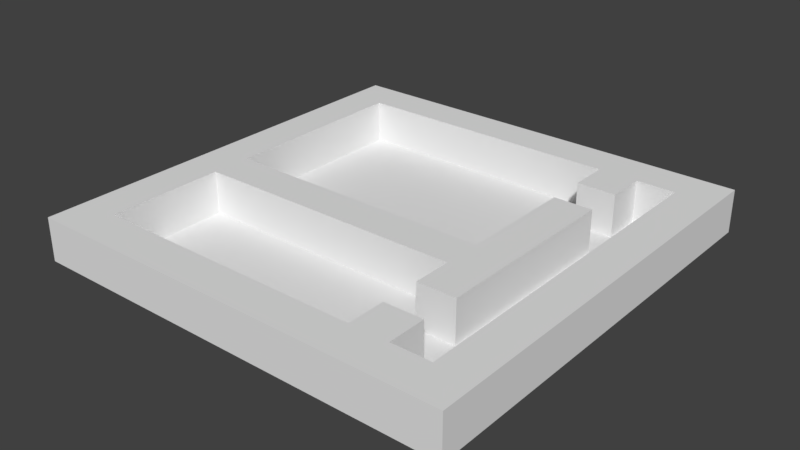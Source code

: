 # Source: testLevelCopy.blend  (saved by Blender 2.77.0; exported with 4.5.12 LTS)
import bpy
from mathutils import Matrix  # noqa: F401  (used for matrix-valued properties, if any)

bpy.ops.wm.read_factory_settings(use_empty=True)
scene = bpy.context.scene
scene.name = 'Scene'

# ---- collections
col_collection_1 = bpy.data.collections.new('Collection 1'); scene.collection.children.link(col_collection_1)

# ---- world
world_world = bpy.data.worlds.new('World'); scene.world = world_world
world_world.color = (0.05088, 0.05088, 0.05088)
world_world.use_sun_shadow = False
world_world.sun_shadow_jitter_overblur = 0.0
world_world.cycles.sampling_method = 'MANUAL'

# ---- meshes
me_plane_001 = bpy.data.meshes.new('Plane.001')
me_plane_001.from_pydata([(-5.0, -5.0, 0.0), (5.0, -5.0, 0.0), (-5.0, 5.0, 0.0), (5.0, 5.0, 0.0), (-5.0, 4.091, 0.0), (-5.0, 3.182, 0.0), (-5.0, 2.273, 0.0), (-5.0, 1.364, 0.0), (-5.0, 0.4545, 0.0), (-5.0, -0.4545, 0.0), (-5.0, -1.364, 0.0), (-5.0, -2.273, 0.0), (-5.0, -3.182, 0.0), (-5.0, -4.091, 0.0), (-4.091, -5.0, 0.0), (-3.182, -5.0, 0.0), (-2.273, -5.0, 0.0), (-1.364, -5.0, 0.0), (-0.4545, -5.0, 0.0), (0.4545, -5.0, 0.0), (1.364, -5.0, 0.0), (2.273, -5.0, 0.0), (3.182, -5.0, 0.0), (4.091, -5.0, 0.0), (5.0, -4.091, 0.0), (5.0, -3.182, 0.0), (5.0, -2.273, 0.0), (5.0, -1.364, 0.0), (5.0, -0.4545, 0.0), (5.0, 0.4545, 0.0), (5.0, 1.364, 0.0), (5.0, 2.273, 0.0), (5.0, 3.182, 0.0), (5.0, 4.091, 0.0), (4.091, 5.0, 0.0), (3.182, 5.0, 0.0), (2.273, 5.0, 0.0), (1.364, 5.0, 0.0), (0.4545, 5.0, 0.0), (-0.4545, 5.0, 0.0), (-1.364, 5.0, 0.0), (-2.273, 5.0, 0.0), (-3.182, 5.0, 0.0), (-4.091, 5.0, 0.0), (-4.091, -4.091, 0.0), (-4.091, -3.182, 0.0), (-4.091, -2.273, 0.0), (-4.091, -1.364, 0.0), (-4.091, -0.4545, 0.0), (-4.091, 0.4545, 0.0), (-4.091, 1.364, 0.0), (-4.091, 2.273, 0.0), (-4.091, 3.182, 0.0), (-4.091, 4.091, 0.0), (-3.182, -4.091, 0.0), (-3.182, -3.182, 0.0), (-3.182, -2.273, 0.0), (-3.182, -1.364, 0.0), (-3.182, -0.4545, 0.0), (-3.182, 0.4545, 0.0), (-3.182, 1.364, 0.0), (-3.182, 2.273, 0.0), (-3.182, 3.182, 0.0), (-3.182, 4.091, 0.0), (-2.273, -4.091, 0.0), (-2.273, -3.182, 0.0), (-2.273, -2.273, 0.0), (-2.273, -1.364, 0.0), (-2.273, -0.4545, 0.0), (-2.273, 0.4545, 0.0), (-2.273, 1.364, 0.0), (-2.273, 2.273, 0.0), (-2.273, 3.182, 0.0), (-2.273, 4.091, 0.0), (-1.364, -4.091, 0.0), (-1.364, -3.182, 0.0), (-1.364, -2.273, 0.0), (-1.364, -1.364, 0.0), (-1.364, -0.4545, 0.0), (-1.364, 0.4545, 0.0), (-1.364, 1.364, 0.0), (-1.364, 2.273, 0.0), (-1.364, 3.182, 0.0), (-1.364, 4.091, 0.0), (-0.4545, -4.091, 0.0), (-0.4545, -3.182, 0.0), (-0.4545, -2.273, 0.0), (-0.4545, -1.364, 0.0), (-0.4545, -0.4545, 0.0), (-0.4545, 0.4545, 0.0), (-0.4545, 1.364, 0.0), (-0.4545, 2.273, 0.0), (-0.4545, 3.182, 0.0), (-0.4545, 4.091, 0.0), (0.4545, -4.091, 0.0), (0.4545, -3.182, 0.0), (0.4545, -2.273, 0.0), (0.4545, -1.364, 0.0), (0.4545, -0.4545, 0.0), (0.4545, 0.4545, 0.0), (0.4545, 1.364, 0.0), (0.4545, 2.273, 0.0), (0.4545, 3.182, 0.0), (0.4545, 4.091, 0.0), (1.364, -4.091, 0.0), (1.364, -3.182, 0.0), (1.364, -2.273, 0.0), (1.364, -1.364, 0.0), (1.364, -0.4545, 0.0), (1.364, 0.4545, 0.0), (1.364, 1.364, 0.0), (1.364, 2.273, 0.0), (1.364, 3.182, 0.0), (1.364, 4.091, 0.0), (2.273, -4.091, 0.0), (2.273, -3.182, 0.0), (2.273, -2.273, 0.0), (2.273, -1.364, 0.0), (2.273, -0.4545, 0.0), (2.273, 0.4545, 0.0), (2.273, 1.364, 0.0), (2.273, 2.273, 0.0), (2.273, 3.182, 0.0), (2.273, 4.091, 0.0), (3.182, -4.091, 0.0), (3.182, -3.182, 0.0), (3.182, -2.273, 0.0), (3.182, -1.364, 0.0), (3.182, -0.4545, 0.0), (3.182, 0.4545, 0.0), (3.182, 1.364, 0.0), (3.182, 2.273, 0.0), (3.182, 3.182, 0.0), (3.182, 4.091, 0.0), (4.091, -4.091, 0.0), (4.091, -3.182, 0.0), (4.091, -2.273, 0.0), (4.091, -1.364, 0.0), (4.091, -0.4545, 0.0), (4.091, 0.4545, 0.0), (4.091, 1.364, 0.0), (4.091, 2.273, 0.0), (4.091, 3.182, 0.0), (4.091, 4.091, 0.0), (5.0, 4.091, 1.0), (5.0, 5.0, 1.0), (-4.091, 5.0, 1.0), (-5.0, 5.0, 1.0), (-5.0, 4.091, 1.0), (4.091, 5.0, 1.0), (3.182, 5.0, 1.0), (2.273, 5.0, 1.0), (1.364, 5.0, 1.0), (0.4545, 5.0, 1.0), (-0.4545, 5.0, 1.0), (-1.364, 5.0, 1.0), (-2.273, 5.0, 1.0), (-3.182, 5.0, 1.0), (-4.091, 4.091, 1.0), (-3.182, 4.091, 1.0), (-2.273, 4.091, 1.0), (-1.364, 4.091, 1.0), (-0.4545, 4.091, 1.0), (0.4545, 4.091, 1.0), (1.364, 4.091, 1.0), (2.273, 4.091, 1.0), (3.182, 4.091, 1.0), (4.091, 4.091, 1.0), (2.273, -4.091, 1.0), (2.273, -3.182, 1.0), (2.273, -2.273, 1.0), (2.273, -1.364, 1.0), (2.273, -0.4545, 1.0), (2.273, 0.4545, 1.0), (2.273, 1.364, 1.0), (2.273, 2.273, 1.0), (2.273, 3.182, 1.0), (2.273, 4.091, 1.0), (3.182, -4.091, 1.0), (3.182, -3.182, 1.0), (3.182, -2.273, 1.0), (3.182, -1.364, 1.0), (3.182, -0.4545, 1.0), (3.182, 0.4545, 1.0), (3.182, 1.364, 1.0), (3.182, 2.273, 1.0), (3.182, 3.182, 1.0), (3.182, 4.091, 1.0), (-4.091, -1.364, 1.0), (-4.091, -0.4545, 1.0), (-3.182, -1.364, 1.0), (-3.182, -0.4545, 1.0), (-2.273, -1.364, 1.0), (-2.273, -0.4545, 1.0), (-1.364, -1.364, 1.0), (-1.364, -0.4545, 1.0), (-0.4545, -1.364, 1.0), (-0.4545, -0.4545, 1.0), (0.4545, -1.364, 1.0), (0.4545, -0.4545, 1.0), (1.364, -1.364, 1.0), (1.364, -0.4545, 1.0), (2.273, -1.364, 1.0), (2.273, -0.4545, 1.0), (-5.0, -4.091, 1.0), (-5.0, -5.0, 1.0), (4.091, -5.0, 1.0), (5.0, -5.0, 1.0), (-5.0, 4.091, 1.0), (-5.0, 3.182, 1.0), (-5.0, 2.273, 1.0), (-5.0, 1.364, 1.0), (-5.0, 0.4545, 1.0), (-5.0, -0.4545, 1.0), (-5.0, -1.364, 1.0), (-5.0, -2.273, 1.0), (-5.0, -3.182, 1.0), (-4.091, -5.0, 1.0), (-3.182, -5.0, 1.0), (-2.273, -5.0, 1.0), (-1.364, -5.0, 1.0), (-0.4545, -5.0, 1.0), (0.4545, -5.0, 1.0), (1.364, -5.0, 1.0), (2.273, -5.0, 1.0), (3.182, -5.0, 1.0), (5.0, -4.091, 1.0), (5.0, -3.182, 1.0), (5.0, -2.273, 1.0), (5.0, -1.364, 1.0), (5.0, -0.4545, 1.0), (5.0, 0.4545, 1.0), (5.0, 1.364, 1.0), (5.0, 2.273, 1.0), (5.0, 3.182, 1.0), (5.0, 4.091, 1.0), (-4.091, -4.091, 1.0), (-4.091, -3.182, 1.0), (-4.091, -2.273, 1.0), (-4.091, -1.364, 1.0), (-4.091, -0.4545, 1.0), (-4.091, 0.4545, 1.0), (-4.091, 1.364, 1.0), (-4.091, 2.273, 1.0), (-4.091, 3.182, 1.0), (-4.091, 4.091, 1.0), (-3.182, -4.091, 1.0), (-2.273, -4.091, 1.0), (-1.364, -4.091, 1.0), (-0.4545, -4.091, 1.0), (0.4545, -4.091, 1.0), (1.364, -4.091, 1.0), (2.273, -4.091, 1.0), (3.182, -4.091, 1.0), (4.091, -4.091, 1.0), (4.091, -3.182, 1.0), (4.091, -2.273, 1.0), (4.091, -1.364, 1.0), (4.091, -0.4545, 1.0), (4.091, 0.4545, 1.0), (4.091, 1.364, 1.0), (4.091, 2.273, 1.0), (4.091, 3.182, 1.0), (4.091, 4.091, 1.0), (2.273, -3.182, 0.0), (2.273, -2.273, 0.0), (2.273, 2.273, 0.0), (2.273, 3.182, 0.0), (3.182, -3.182, 0.0), (3.182, -2.273, 0.0), (3.182, 2.273, 0.0), (3.182, 3.182, 0.0)], [], [(43, 2, 147, 146), (53, 63, 159, 158), (38, 39, 154, 153), (33, 3, 145, 144), (133, 143, 167, 166), (37, 38, 153, 152), (103, 113, 164, 163), (73, 83, 161, 160), (36, 37, 152, 151), (35, 36, 151, 150), (1, 24, 226, 207), (48, 49, 241, 240), (22, 23, 206, 225), (143, 142, 262, 263), (21, 22, 225, 224), (46, 47, 239, 238), (142, 141, 261, 262), (20, 21, 224, 223), (45, 46, 238, 237), (94, 84, 249, 250), (44, 54, 55, 45), (45, 55, 56, 46), (46, 56, 57, 47), (97, 107, 200, 198), (48, 58, 59, 49), (49, 59, 60, 50), (50, 60, 61, 51), (51, 61, 62, 52), (52, 62, 63, 53), (141, 140, 260, 261), (54, 64, 65, 55), (55, 65, 66, 56), (56, 66, 67, 57), (67, 77, 194, 192), (58, 68, 69, 59), (59, 69, 70, 60), (60, 70, 71, 61), (61, 71, 72, 62), (62, 72, 73, 63), (19, 20, 223, 222), (64, 74, 75, 65), (65, 75, 76, 66), (66, 76, 77, 67), (98, 88, 197, 199), (68, 78, 79, 69), (69, 79, 80, 70), (70, 80, 81, 71), (71, 81, 82, 72), (72, 82, 83, 73), (44, 45, 237, 236), (74, 84, 85, 75), (75, 85, 86, 76), (76, 86, 87, 77), (68, 58, 191, 193), (78, 88, 89, 79), (79, 89, 90, 80), (80, 90, 91, 81), (81, 91, 92, 82), (82, 92, 93, 83), (140, 139, 259, 260), (84, 94, 95, 85), (85, 95, 96, 86), (86, 96, 97, 87), (88, 98, 99, 89), (89, 99, 100, 90), (90, 100, 101, 91), (91, 101, 102, 92), (92, 102, 103, 93), (18, 19, 222, 221), (94, 104, 105, 95), (95, 105, 106, 96), (96, 106, 107, 97), (87, 97, 198, 196), (98, 108, 109, 99), (99, 109, 110, 100), (100, 110, 111, 101), (101, 111, 112, 102), (102, 112, 113, 103), (139, 138, 258, 259), (104, 114, 115, 105), (105, 115, 116, 106), (106, 116, 117, 107), (57, 67, 192, 190), (108, 118, 119, 109), (109, 119, 120, 110), (110, 120, 121, 111), (111, 121, 122, 112), (112, 122, 123, 113), (17, 18, 221, 220), (120, 119, 173, 174), (132, 133, 187, 186), (119, 118, 172, 173), (124, 125, 179, 178), (130, 131, 185, 184), (117, 116, 170, 171), (138, 137, 257, 258), (124, 134, 135, 125), (125, 135, 136, 126), (126, 136, 137, 127), (127, 137, 138, 128), (128, 138, 139, 129), (129, 139, 140, 130), (130, 140, 141, 131), (131, 141, 142, 132), (132, 142, 143, 133), (16, 17, 220, 219), (64, 54, 246, 247), (137, 136, 256, 257), (15, 16, 219, 218), (136, 135, 255, 256), (14, 15, 218, 217), (114, 104, 251, 252), (135, 134, 254, 255), (0, 14, 217, 205), (12, 13, 204, 216), (167, 144, 145, 149), (148, 158, 146, 147), (158, 159, 157, 146), (159, 160, 156, 157), (160, 161, 155, 156), (161, 162, 154, 155), (162, 163, 153, 154), (163, 164, 152, 153), (164, 165, 151, 152), (165, 166, 150, 151), (166, 167, 149, 150), (39, 40, 155, 154), (83, 93, 162, 161), (113, 123, 165, 164), (2, 4, 148, 147), (40, 41, 156, 155), (3, 34, 149, 145), (41, 42, 157, 156), (63, 73, 160, 159), (34, 35, 150, 149), (93, 103, 163, 162), (42, 43, 146, 157), (168, 178, 179, 169), (169, 179, 268, 264), (170, 180, 181, 171), (171, 181, 182, 172), (172, 182, 183, 173), (173, 183, 184, 174), (174, 184, 185, 175), (176, 186, 187, 177), (126, 127, 181, 180), (121, 120, 174, 175), (127, 128, 182, 181), (115, 114, 168, 169), (128, 129, 183, 182), (123, 122, 176, 177), (129, 130, 184, 183), (188, 190, 191, 189), (190, 192, 193, 191), (192, 194, 195, 193), (194, 196, 197, 195), (196, 198, 199, 197), (198, 200, 201, 199), (200, 202, 203, 201), (78, 68, 193, 195), (108, 98, 199, 201), (47, 57, 190, 188), (77, 87, 196, 194), (107, 117, 202, 200), (58, 48, 189, 191), (88, 78, 195, 197), (118, 108, 201, 203), (205, 217, 236, 204), (204, 236, 237, 216), (216, 237, 238, 215), (215, 238, 239, 214), (214, 239, 240, 213), (213, 240, 241, 212), (212, 241, 242, 211), (211, 242, 243, 210), (210, 243, 244, 209), (209, 244, 245, 208), (217, 218, 246, 236), (218, 219, 247, 246), (219, 220, 248, 247), (220, 221, 249, 248), (221, 222, 250, 249), (222, 223, 251, 250), (223, 224, 252, 251), (224, 225, 253, 252), (225, 206, 254, 253), (206, 207, 226, 254), (254, 226, 227, 255), (255, 227, 228, 256), (256, 228, 229, 257), (257, 229, 230, 258), (258, 230, 231, 259), (259, 231, 232, 260), (260, 232, 233, 261), (261, 233, 234, 262), (262, 234, 235, 263), (49, 50, 242, 241), (24, 25, 227, 226), (50, 51, 243, 242), (25, 26, 228, 227), (13, 0, 205, 204), (74, 64, 247, 248), (51, 52, 244, 243), (26, 27, 229, 228), (23, 1, 207, 206), (52, 53, 245, 244), (27, 28, 230, 229), (28, 29, 231, 230), (29, 30, 232, 231), (104, 94, 250, 251), (30, 31, 233, 232), (4, 5, 209, 208), (31, 32, 234, 233), (5, 6, 210, 209), (32, 33, 235, 234), (54, 44, 236, 246), (6, 7, 211, 210), (7, 8, 212, 211), (134, 124, 253, 254), (8, 9, 213, 212), (9, 10, 214, 213), (84, 74, 248, 249), (10, 11, 215, 214), (11, 12, 216, 215), (264, 268, 269, 265), (266, 270, 271, 267), (186, 176, 267, 271), (180, 170, 265, 269), (175, 185, 270, 266)])
me_plane_001.use_remesh_preserve_volume = False
me_plane_001.use_remesh_preserve_attributes = False
me_plane_001.use_mirror_vertex_groups = False
me_plane_001.update()

# ---- objects
ob_plane = bpy.data.objects.new('Plane', me_plane_001)

# ---- transforms, parenting, visibility, modifiers, constraints
ob_plane.location = (0.0, 0.0, 0.0)
ob_plane.lineart.crease_threshold = 0.0

# ---- collection membership
col_collection_1.objects.link(ob_plane)

# ---- scene / render settings (as saved in the file)
scene.frame_start = 1; scene.frame_end = 250; scene.frame_set(1)
scene.render.engine = 'BLENDER_EEVEE_NEXT'
scene.render.resolution_percentage = 50
scene.render.dither_intensity = 0.0
scene.cycles.use_denoising = False
scene.cycles.samples = 128
scene.cycles.sampling_pattern = 'TABULATED_SOBOL'
scene.cycles.light_sampling_threshold = 0.0
scene.cycles.use_adaptive_sampling = False
scene.cycles.use_light_tree = False
scene.cycles.blur_glossy = 0.0
scene.cycles.sample_clamp_indirect = 0.0
scene.view_settings.view_transform = 'Standard'
bpy.context.view_layer.update()

# ---- added for rendering (the .blend has no active camera and no usable light): camera, sun
cam_auto = bpy.data.cameras.new('AutoCamera')
cam_auto.lens = 50.0
cam_auto.sensor_width = 36.0
cam_auto.clip_end = 1000.0
ob_auto_camera = bpy.data.objects.new('AutoCamera', cam_auto)
scene.collection.objects.link(ob_auto_camera)
ob_auto_camera.location = (13.1173, -15.7408, 10.9939)
ob_auto_camera.rotation_euler = (1.09748, -7.21219e-08, 0.694738)
scene.camera = ob_auto_camera
light_auto_sun = bpy.data.lights.new('AutoSun', 'SUN')
light_auto_sun.energy = 3.0
light_auto_sun.angle = 0.0523599
ob_auto_sun = bpy.data.objects.new('AutoSun', light_auto_sun)
scene.collection.objects.link(ob_auto_sun)
ob_auto_sun.rotation_euler = (0.872665, 0.174533, 0.523599)
bpy.context.view_layer.update()
